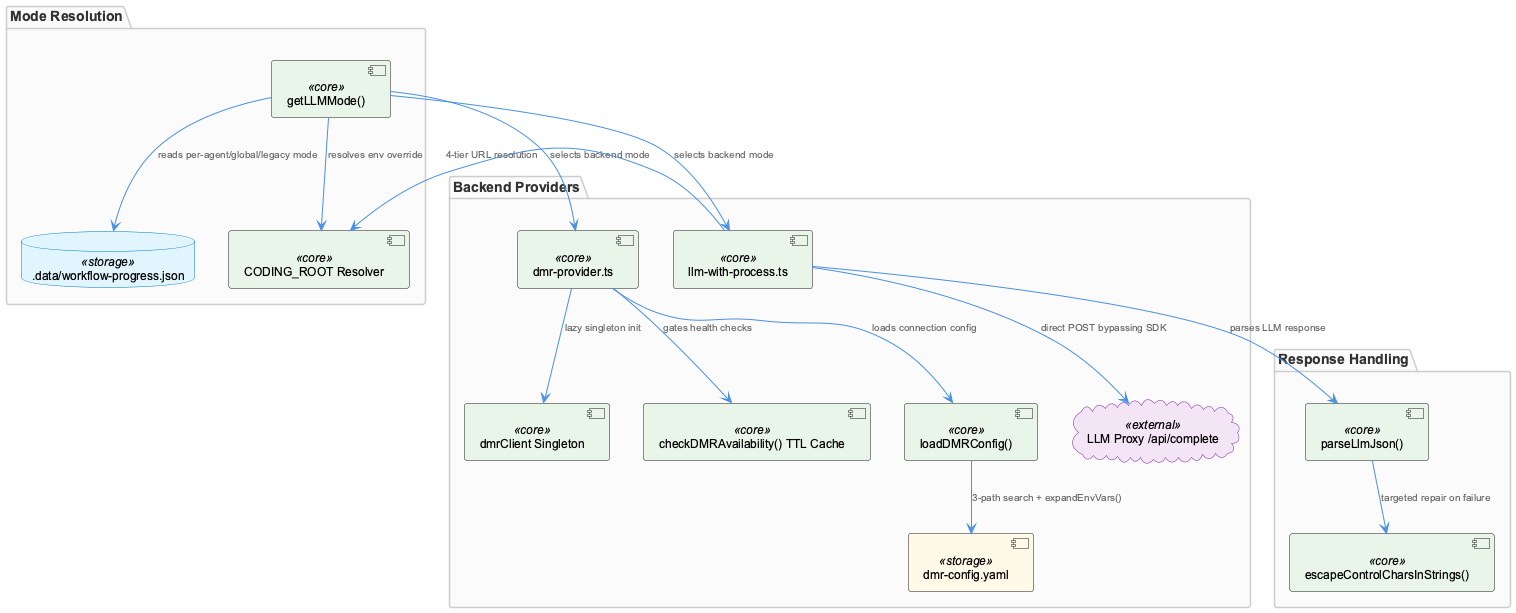

The diagram above was rendered by PlantUML. Its source (embedded in the PNG):
@startuml
!include /Users/Q284340/Agentic/coding/docs/puml/_standard-style.puml

package "Mode Resolution" {
  component "getLLMMode()" as getMode <<core>>
  database ".data/workflow-progress.json" as progress <<storage>>
  component "CODING_ROOT Resolver" as codingRoot <<core>>
}

package "Backend Providers" {
  component "dmr-provider.ts" as dmr <<core>>
  component "dmrClient Singleton" as dmrClient <<core>>
  component "checkDMRAvailability() TTL Cache" as ttl <<core>>
  component "loadDMRConfig()" as loadCfg <<core>>
  component "dmr-config.yaml" as yaml <<storage>>
  component "llm-with-process.ts" as withProcess <<core>>
  cloud "LLM Proxy /api/complete" as proxy <<external>>
}

package "Response Handling" {
  component "parseLlmJson()" as parseJson <<core>>
  component "escapeControlCharsInStrings()" as escapeChars <<core>>
}

getMode --> progress : "reads per-agent/global/legacy mode"
getMode --> codingRoot : "resolves env override"
getMode --> dmr : "selects backend mode"
getMode --> withProcess : "selects backend mode"

dmr --> dmrClient : "lazy singleton init"
dmr --> ttl : "gates health checks"
dmr --> loadCfg : "loads connection config"
loadCfg --> yaml : "3-path search + expandEnvVars()"

withProcess --> proxy : "direct POST bypassing SDK"
withProcess --> codingRoot : "4-tier URL resolution"

withProcess --> parseJson : "parses LLM response"
parseJson --> escapeChars : "targeted repair on failure"

@enduml